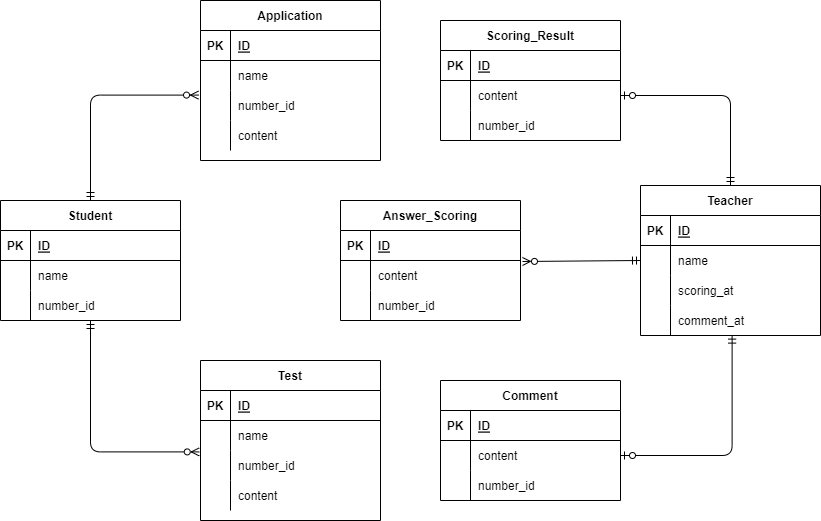

The diagram above was exported from draw.io. Its source (the exported page's mxGraphModel, read from the mxfile embedded in the PNG):
<mxGraphModel dx="982" dy="567" grid="1" gridSize="10" guides="1" tooltips="1" connect="1" arrows="1" fold="1" page="1" pageScale="1" pageWidth="827" pageHeight="1169" math="0" shadow="0">
  <root>
    <mxCell id="0" />
    <mxCell id="1" parent="0" />
    <mxCell id="2" value="Application" style="shape=table;startSize=30;container=1;collapsible=1;childLayout=tableLayout;fixedRows=1;rowLines=0;fontStyle=1;align=center;resizeLast=1;" vertex="1" parent="1">
      <mxGeometry x="200" y="20" width="180" height="160" as="geometry" />
    </mxCell>
    <mxCell id="3" value="" style="shape=partialRectangle;collapsible=0;dropTarget=0;pointerEvents=0;fillColor=none;top=0;left=0;bottom=1;right=0;points=[[0,0.5],[1,0.5]];portConstraint=eastwest;" vertex="1" parent="2">
      <mxGeometry y="30" width="180" height="30" as="geometry" />
    </mxCell>
    <mxCell id="4" value="PK" style="shape=partialRectangle;connectable=0;fillColor=none;top=0;left=0;bottom=0;right=0;fontStyle=1;overflow=hidden;" vertex="1" parent="3">
      <mxGeometry width="30" height="30" as="geometry">
        <mxRectangle width="30" height="30" as="alternateBounds" />
      </mxGeometry>
    </mxCell>
    <mxCell id="5" value="ID" style="shape=partialRectangle;connectable=0;fillColor=none;top=0;left=0;bottom=0;right=0;align=left;spacingLeft=6;fontStyle=5;overflow=hidden;" vertex="1" parent="3">
      <mxGeometry x="30" width="150" height="30" as="geometry">
        <mxRectangle width="150" height="30" as="alternateBounds" />
      </mxGeometry>
    </mxCell>
    <mxCell id="6" value="" style="shape=partialRectangle;collapsible=0;dropTarget=0;pointerEvents=0;fillColor=none;top=0;left=0;bottom=0;right=0;points=[[0,0.5],[1,0.5]];portConstraint=eastwest;" vertex="1" parent="2">
      <mxGeometry y="60" width="180" height="30" as="geometry" />
    </mxCell>
    <mxCell id="7" value="" style="shape=partialRectangle;connectable=0;fillColor=none;top=0;left=0;bottom=0;right=0;editable=1;overflow=hidden;" vertex="1" parent="6">
      <mxGeometry width="30" height="30" as="geometry">
        <mxRectangle width="30" height="30" as="alternateBounds" />
      </mxGeometry>
    </mxCell>
    <mxCell id="8" value="name" style="shape=partialRectangle;connectable=0;fillColor=none;top=0;left=0;bottom=0;right=0;align=left;spacingLeft=6;overflow=hidden;" vertex="1" parent="6">
      <mxGeometry x="30" width="150" height="30" as="geometry">
        <mxRectangle width="150" height="30" as="alternateBounds" />
      </mxGeometry>
    </mxCell>
    <mxCell id="9" value="" style="shape=partialRectangle;collapsible=0;dropTarget=0;pointerEvents=0;fillColor=none;top=0;left=0;bottom=0;right=0;points=[[0,0.5],[1,0.5]];portConstraint=eastwest;" vertex="1" parent="2">
      <mxGeometry y="90" width="180" height="30" as="geometry" />
    </mxCell>
    <mxCell id="10" value="" style="shape=partialRectangle;connectable=0;fillColor=none;top=0;left=0;bottom=0;right=0;editable=1;overflow=hidden;" vertex="1" parent="9">
      <mxGeometry width="30" height="30" as="geometry">
        <mxRectangle width="30" height="30" as="alternateBounds" />
      </mxGeometry>
    </mxCell>
    <mxCell id="11" value="number_id" style="shape=partialRectangle;connectable=0;fillColor=none;top=0;left=0;bottom=0;right=0;align=left;spacingLeft=6;overflow=hidden;" vertex="1" parent="9">
      <mxGeometry x="30" width="150" height="30" as="geometry">
        <mxRectangle width="150" height="30" as="alternateBounds" />
      </mxGeometry>
    </mxCell>
    <mxCell id="12" value="" style="shape=partialRectangle;collapsible=0;dropTarget=0;pointerEvents=0;fillColor=none;top=0;left=0;bottom=0;right=0;points=[[0,0.5],[1,0.5]];portConstraint=eastwest;" vertex="1" parent="2">
      <mxGeometry y="120" width="180" height="30" as="geometry" />
    </mxCell>
    <mxCell id="13" value="" style="shape=partialRectangle;connectable=0;fillColor=none;top=0;left=0;bottom=0;right=0;editable=1;overflow=hidden;" vertex="1" parent="12">
      <mxGeometry width="30" height="30" as="geometry">
        <mxRectangle width="30" height="30" as="alternateBounds" />
      </mxGeometry>
    </mxCell>
    <mxCell id="14" value="content" style="shape=partialRectangle;connectable=0;fillColor=none;top=0;left=0;bottom=0;right=0;align=left;spacingLeft=6;overflow=hidden;" vertex="1" parent="12">
      <mxGeometry x="30" width="150" height="30" as="geometry">
        <mxRectangle width="150" height="30" as="alternateBounds" />
      </mxGeometry>
    </mxCell>
    <mxCell id="15" value="Scoring_Result" style="shape=table;startSize=30;container=1;collapsible=1;childLayout=tableLayout;fixedRows=1;rowLines=0;fontStyle=1;align=center;resizeLast=1;" vertex="1" parent="1">
      <mxGeometry x="440" y="40" width="180" height="120" as="geometry" />
    </mxCell>
    <mxCell id="16" value="" style="shape=partialRectangle;collapsible=0;dropTarget=0;pointerEvents=0;fillColor=none;top=0;left=0;bottom=1;right=0;points=[[0,0.5],[1,0.5]];portConstraint=eastwest;" vertex="1" parent="15">
      <mxGeometry y="30" width="180" height="30" as="geometry" />
    </mxCell>
    <mxCell id="17" value="PK" style="shape=partialRectangle;connectable=0;fillColor=none;top=0;left=0;bottom=0;right=0;fontStyle=1;overflow=hidden;" vertex="1" parent="16">
      <mxGeometry width="30" height="30" as="geometry">
        <mxRectangle width="30" height="30" as="alternateBounds" />
      </mxGeometry>
    </mxCell>
    <mxCell id="18" value="ID" style="shape=partialRectangle;connectable=0;fillColor=none;top=0;left=0;bottom=0;right=0;align=left;spacingLeft=6;fontStyle=5;overflow=hidden;" vertex="1" parent="16">
      <mxGeometry x="30" width="150" height="30" as="geometry">
        <mxRectangle width="150" height="30" as="alternateBounds" />
      </mxGeometry>
    </mxCell>
    <mxCell id="19" value="" style="shape=partialRectangle;collapsible=0;dropTarget=0;pointerEvents=0;fillColor=none;top=0;left=0;bottom=0;right=0;points=[[0,0.5],[1,0.5]];portConstraint=eastwest;" vertex="1" parent="15">
      <mxGeometry y="60" width="180" height="30" as="geometry" />
    </mxCell>
    <mxCell id="20" value="" style="shape=partialRectangle;connectable=0;fillColor=none;top=0;left=0;bottom=0;right=0;editable=1;overflow=hidden;" vertex="1" parent="19">
      <mxGeometry width="30" height="30" as="geometry">
        <mxRectangle width="30" height="30" as="alternateBounds" />
      </mxGeometry>
    </mxCell>
    <mxCell id="21" value="content" style="shape=partialRectangle;connectable=0;fillColor=none;top=0;left=0;bottom=0;right=0;align=left;spacingLeft=6;overflow=hidden;" vertex="1" parent="19">
      <mxGeometry x="30" width="150" height="30" as="geometry">
        <mxRectangle width="150" height="30" as="alternateBounds" />
      </mxGeometry>
    </mxCell>
    <mxCell id="22" value="" style="shape=partialRectangle;collapsible=0;dropTarget=0;pointerEvents=0;fillColor=none;top=0;left=0;bottom=0;right=0;points=[[0,0.5],[1,0.5]];portConstraint=eastwest;" vertex="1" parent="15">
      <mxGeometry y="90" width="180" height="30" as="geometry" />
    </mxCell>
    <mxCell id="23" value="" style="shape=partialRectangle;connectable=0;fillColor=none;top=0;left=0;bottom=0;right=0;editable=1;overflow=hidden;" vertex="1" parent="22">
      <mxGeometry width="30" height="30" as="geometry">
        <mxRectangle width="30" height="30" as="alternateBounds" />
      </mxGeometry>
    </mxCell>
    <mxCell id="24" value="number_id" style="shape=partialRectangle;connectable=0;fillColor=none;top=0;left=0;bottom=0;right=0;align=left;spacingLeft=6;overflow=hidden;" vertex="1" parent="22">
      <mxGeometry x="30" width="150" height="30" as="geometry">
        <mxRectangle width="150" height="30" as="alternateBounds" />
      </mxGeometry>
    </mxCell>
    <mxCell id="81" style="edgeStyle=orthogonalEdgeStyle;html=1;exitX=0.5;exitY=0;exitDx=0;exitDy=0;entryX=-0.011;entryY=0.153;entryDx=0;entryDy=0;entryPerimeter=0;startArrow=ERmandOne;startFill=0;endArrow=ERzeroToMany;endFill=0;" edge="1" parent="1" source="28" target="9">
      <mxGeometry relative="1" as="geometry" />
    </mxCell>
    <mxCell id="83" style="edgeStyle=orthogonalEdgeStyle;html=1;exitX=0.5;exitY=1;exitDx=0;exitDy=0;entryX=-0.007;entryY=0.047;entryDx=0;entryDy=0;entryPerimeter=0;startArrow=ERmandOne;startFill=0;endArrow=ERzeroToMany;endFill=0;" edge="1" parent="1" source="28" target="48">
      <mxGeometry relative="1" as="geometry" />
    </mxCell>
    <mxCell id="28" value="Student" style="shape=table;startSize=30;container=1;collapsible=1;childLayout=tableLayout;fixedRows=1;rowLines=0;fontStyle=1;align=center;resizeLast=1;" vertex="1" parent="1">
      <mxGeometry y="220" width="180" height="120" as="geometry" />
    </mxCell>
    <mxCell id="29" value="" style="shape=partialRectangle;collapsible=0;dropTarget=0;pointerEvents=0;fillColor=none;top=0;left=0;bottom=1;right=0;points=[[0,0.5],[1,0.5]];portConstraint=eastwest;" vertex="1" parent="28">
      <mxGeometry y="30" width="180" height="30" as="geometry" />
    </mxCell>
    <mxCell id="30" value="PK" style="shape=partialRectangle;connectable=0;fillColor=none;top=0;left=0;bottom=0;right=0;fontStyle=1;overflow=hidden;" vertex="1" parent="29">
      <mxGeometry width="30" height="30" as="geometry">
        <mxRectangle width="30" height="30" as="alternateBounds" />
      </mxGeometry>
    </mxCell>
    <mxCell id="31" value="ID" style="shape=partialRectangle;connectable=0;fillColor=none;top=0;left=0;bottom=0;right=0;align=left;spacingLeft=6;fontStyle=5;overflow=hidden;" vertex="1" parent="29">
      <mxGeometry x="30" width="150" height="30" as="geometry">
        <mxRectangle width="150" height="30" as="alternateBounds" />
      </mxGeometry>
    </mxCell>
    <mxCell id="32" value="" style="shape=partialRectangle;collapsible=0;dropTarget=0;pointerEvents=0;fillColor=none;top=0;left=0;bottom=0;right=0;points=[[0,0.5],[1,0.5]];portConstraint=eastwest;" vertex="1" parent="28">
      <mxGeometry y="60" width="180" height="30" as="geometry" />
    </mxCell>
    <mxCell id="33" value="" style="shape=partialRectangle;connectable=0;fillColor=none;top=0;left=0;bottom=0;right=0;editable=1;overflow=hidden;" vertex="1" parent="32">
      <mxGeometry width="30" height="30" as="geometry">
        <mxRectangle width="30" height="30" as="alternateBounds" />
      </mxGeometry>
    </mxCell>
    <mxCell id="34" value="name" style="shape=partialRectangle;connectable=0;fillColor=none;top=0;left=0;bottom=0;right=0;align=left;spacingLeft=6;overflow=hidden;" vertex="1" parent="32">
      <mxGeometry x="30" width="150" height="30" as="geometry">
        <mxRectangle width="150" height="30" as="alternateBounds" />
      </mxGeometry>
    </mxCell>
    <mxCell id="35" value="" style="shape=partialRectangle;collapsible=0;dropTarget=0;pointerEvents=0;fillColor=none;top=0;left=0;bottom=0;right=0;points=[[0,0.5],[1,0.5]];portConstraint=eastwest;" vertex="1" parent="28">
      <mxGeometry y="90" width="180" height="30" as="geometry" />
    </mxCell>
    <mxCell id="36" value="" style="shape=partialRectangle;connectable=0;fillColor=none;top=0;left=0;bottom=0;right=0;editable=1;overflow=hidden;" vertex="1" parent="35">
      <mxGeometry width="30" height="30" as="geometry">
        <mxRectangle width="30" height="30" as="alternateBounds" />
      </mxGeometry>
    </mxCell>
    <mxCell id="37" value="number_id" style="shape=partialRectangle;connectable=0;fillColor=none;top=0;left=0;bottom=0;right=0;align=left;spacingLeft=6;overflow=hidden;" vertex="1" parent="35">
      <mxGeometry x="30" width="150" height="30" as="geometry">
        <mxRectangle width="150" height="30" as="alternateBounds" />
      </mxGeometry>
    </mxCell>
    <mxCell id="41" value="Test" style="shape=table;startSize=30;container=1;collapsible=1;childLayout=tableLayout;fixedRows=1;rowLines=0;fontStyle=1;align=center;resizeLast=1;" vertex="1" parent="1">
      <mxGeometry x="200" y="380" width="180" height="160" as="geometry" />
    </mxCell>
    <mxCell id="42" value="" style="shape=partialRectangle;collapsible=0;dropTarget=0;pointerEvents=0;fillColor=none;top=0;left=0;bottom=1;right=0;points=[[0,0.5],[1,0.5]];portConstraint=eastwest;" vertex="1" parent="41">
      <mxGeometry y="30" width="180" height="30" as="geometry" />
    </mxCell>
    <mxCell id="43" value="PK" style="shape=partialRectangle;connectable=0;fillColor=none;top=0;left=0;bottom=0;right=0;fontStyle=1;overflow=hidden;" vertex="1" parent="42">
      <mxGeometry width="30" height="30" as="geometry">
        <mxRectangle width="30" height="30" as="alternateBounds" />
      </mxGeometry>
    </mxCell>
    <mxCell id="44" value="ID" style="shape=partialRectangle;connectable=0;fillColor=none;top=0;left=0;bottom=0;right=0;align=left;spacingLeft=6;fontStyle=5;overflow=hidden;" vertex="1" parent="42">
      <mxGeometry x="30" width="150" height="30" as="geometry">
        <mxRectangle width="150" height="30" as="alternateBounds" />
      </mxGeometry>
    </mxCell>
    <mxCell id="45" value="" style="shape=partialRectangle;collapsible=0;dropTarget=0;pointerEvents=0;fillColor=none;top=0;left=0;bottom=0;right=0;points=[[0,0.5],[1,0.5]];portConstraint=eastwest;" vertex="1" parent="41">
      <mxGeometry y="60" width="180" height="30" as="geometry" />
    </mxCell>
    <mxCell id="46" value="" style="shape=partialRectangle;connectable=0;fillColor=none;top=0;left=0;bottom=0;right=0;editable=1;overflow=hidden;" vertex="1" parent="45">
      <mxGeometry width="30" height="30" as="geometry">
        <mxRectangle width="30" height="30" as="alternateBounds" />
      </mxGeometry>
    </mxCell>
    <mxCell id="47" value="name" style="shape=partialRectangle;connectable=0;fillColor=none;top=0;left=0;bottom=0;right=0;align=left;spacingLeft=6;overflow=hidden;" vertex="1" parent="45">
      <mxGeometry x="30" width="150" height="30" as="geometry">
        <mxRectangle width="150" height="30" as="alternateBounds" />
      </mxGeometry>
    </mxCell>
    <mxCell id="48" value="" style="shape=partialRectangle;collapsible=0;dropTarget=0;pointerEvents=0;fillColor=none;top=0;left=0;bottom=0;right=0;points=[[0,0.5],[1,0.5]];portConstraint=eastwest;" vertex="1" parent="41">
      <mxGeometry y="90" width="180" height="30" as="geometry" />
    </mxCell>
    <mxCell id="49" value="" style="shape=partialRectangle;connectable=0;fillColor=none;top=0;left=0;bottom=0;right=0;editable=1;overflow=hidden;" vertex="1" parent="48">
      <mxGeometry width="30" height="30" as="geometry">
        <mxRectangle width="30" height="30" as="alternateBounds" />
      </mxGeometry>
    </mxCell>
    <mxCell id="50" value="number_id" style="shape=partialRectangle;connectable=0;fillColor=none;top=0;left=0;bottom=0;right=0;align=left;spacingLeft=6;overflow=hidden;" vertex="1" parent="48">
      <mxGeometry x="30" width="150" height="30" as="geometry">
        <mxRectangle width="150" height="30" as="alternateBounds" />
      </mxGeometry>
    </mxCell>
    <mxCell id="51" value="" style="shape=partialRectangle;collapsible=0;dropTarget=0;pointerEvents=0;fillColor=none;top=0;left=0;bottom=0;right=0;points=[[0,0.5],[1,0.5]];portConstraint=eastwest;" vertex="1" parent="41">
      <mxGeometry y="120" width="180" height="30" as="geometry" />
    </mxCell>
    <mxCell id="52" value="" style="shape=partialRectangle;connectable=0;fillColor=none;top=0;left=0;bottom=0;right=0;editable=1;overflow=hidden;" vertex="1" parent="51">
      <mxGeometry width="30" height="30" as="geometry">
        <mxRectangle width="30" height="30" as="alternateBounds" />
      </mxGeometry>
    </mxCell>
    <mxCell id="53" value="content" style="shape=partialRectangle;connectable=0;fillColor=none;top=0;left=0;bottom=0;right=0;align=left;spacingLeft=6;overflow=hidden;" vertex="1" parent="51">
      <mxGeometry x="30" width="150" height="30" as="geometry">
        <mxRectangle width="150" height="30" as="alternateBounds" />
      </mxGeometry>
    </mxCell>
    <mxCell id="54" value="Comment" style="shape=table;startSize=30;container=1;collapsible=1;childLayout=tableLayout;fixedRows=1;rowLines=0;fontStyle=1;align=center;resizeLast=1;" vertex="1" parent="1">
      <mxGeometry x="440" y="400" width="180" height="120" as="geometry" />
    </mxCell>
    <mxCell id="55" value="" style="shape=partialRectangle;collapsible=0;dropTarget=0;pointerEvents=0;fillColor=none;top=0;left=0;bottom=1;right=0;points=[[0,0.5],[1,0.5]];portConstraint=eastwest;" vertex="1" parent="54">
      <mxGeometry y="30" width="180" height="30" as="geometry" />
    </mxCell>
    <mxCell id="56" value="PK" style="shape=partialRectangle;connectable=0;fillColor=none;top=0;left=0;bottom=0;right=0;fontStyle=1;overflow=hidden;" vertex="1" parent="55">
      <mxGeometry width="30" height="30" as="geometry">
        <mxRectangle width="30" height="30" as="alternateBounds" />
      </mxGeometry>
    </mxCell>
    <mxCell id="57" value="ID" style="shape=partialRectangle;connectable=0;fillColor=none;top=0;left=0;bottom=0;right=0;align=left;spacingLeft=6;fontStyle=5;overflow=hidden;" vertex="1" parent="55">
      <mxGeometry x="30" width="150" height="30" as="geometry">
        <mxRectangle width="150" height="30" as="alternateBounds" />
      </mxGeometry>
    </mxCell>
    <mxCell id="58" value="" style="shape=partialRectangle;collapsible=0;dropTarget=0;pointerEvents=0;fillColor=none;top=0;left=0;bottom=0;right=0;points=[[0,0.5],[1,0.5]];portConstraint=eastwest;" vertex="1" parent="54">
      <mxGeometry y="60" width="180" height="30" as="geometry" />
    </mxCell>
    <mxCell id="59" value="" style="shape=partialRectangle;connectable=0;fillColor=none;top=0;left=0;bottom=0;right=0;editable=1;overflow=hidden;" vertex="1" parent="58">
      <mxGeometry width="30" height="30" as="geometry">
        <mxRectangle width="30" height="30" as="alternateBounds" />
      </mxGeometry>
    </mxCell>
    <mxCell id="60" value="content" style="shape=partialRectangle;connectable=0;fillColor=none;top=0;left=0;bottom=0;right=0;align=left;spacingLeft=6;overflow=hidden;" vertex="1" parent="58">
      <mxGeometry x="30" width="150" height="30" as="geometry">
        <mxRectangle width="150" height="30" as="alternateBounds" />
      </mxGeometry>
    </mxCell>
    <mxCell id="61" value="" style="shape=partialRectangle;collapsible=0;dropTarget=0;pointerEvents=0;fillColor=none;top=0;left=0;bottom=0;right=0;points=[[0,0.5],[1,0.5]];portConstraint=eastwest;" vertex="1" parent="54">
      <mxGeometry y="90" width="180" height="30" as="geometry" />
    </mxCell>
    <mxCell id="62" value="" style="shape=partialRectangle;connectable=0;fillColor=none;top=0;left=0;bottom=0;right=0;editable=1;overflow=hidden;" vertex="1" parent="61">
      <mxGeometry width="30" height="30" as="geometry">
        <mxRectangle width="30" height="30" as="alternateBounds" />
      </mxGeometry>
    </mxCell>
    <mxCell id="63" value="number_id" style="shape=partialRectangle;connectable=0;fillColor=none;top=0;left=0;bottom=0;right=0;align=left;spacingLeft=6;overflow=hidden;" vertex="1" parent="61">
      <mxGeometry x="30" width="150" height="30" as="geometry">
        <mxRectangle width="150" height="30" as="alternateBounds" />
      </mxGeometry>
    </mxCell>
    <mxCell id="110" style="edgeStyle=orthogonalEdgeStyle;html=1;exitX=0.5;exitY=0;exitDx=0;exitDy=0;startArrow=ERmandOne;startFill=0;endArrow=ERzeroToOne;endFill=0;" edge="1" parent="1" source="67" target="19">
      <mxGeometry relative="1" as="geometry" />
    </mxCell>
    <mxCell id="67" value="Teacher" style="shape=table;startSize=30;container=1;collapsible=1;childLayout=tableLayout;fixedRows=1;rowLines=0;fontStyle=1;align=center;resizeLast=1;" vertex="1" parent="1">
      <mxGeometry x="640" y="205" width="180" height="150" as="geometry" />
    </mxCell>
    <mxCell id="68" value="" style="shape=partialRectangle;collapsible=0;dropTarget=0;pointerEvents=0;fillColor=none;top=0;left=0;bottom=1;right=0;points=[[0,0.5],[1,0.5]];portConstraint=eastwest;" vertex="1" parent="67">
      <mxGeometry y="30" width="180" height="30" as="geometry" />
    </mxCell>
    <mxCell id="69" value="PK" style="shape=partialRectangle;connectable=0;fillColor=none;top=0;left=0;bottom=0;right=0;fontStyle=1;overflow=hidden;" vertex="1" parent="68">
      <mxGeometry width="30" height="30" as="geometry">
        <mxRectangle width="30" height="30" as="alternateBounds" />
      </mxGeometry>
    </mxCell>
    <mxCell id="70" value="ID" style="shape=partialRectangle;connectable=0;fillColor=none;top=0;left=0;bottom=0;right=0;align=left;spacingLeft=6;fontStyle=5;overflow=hidden;" vertex="1" parent="68">
      <mxGeometry x="30" width="150" height="30" as="geometry">
        <mxRectangle width="150" height="30" as="alternateBounds" />
      </mxGeometry>
    </mxCell>
    <mxCell id="71" value="" style="shape=partialRectangle;collapsible=0;dropTarget=0;pointerEvents=0;fillColor=none;top=0;left=0;bottom=0;right=0;points=[[0,0.5],[1,0.5]];portConstraint=eastwest;" vertex="1" parent="67">
      <mxGeometry y="60" width="180" height="30" as="geometry" />
    </mxCell>
    <mxCell id="72" value="" style="shape=partialRectangle;connectable=0;fillColor=none;top=0;left=0;bottom=0;right=0;editable=1;overflow=hidden;" vertex="1" parent="71">
      <mxGeometry width="30" height="30" as="geometry">
        <mxRectangle width="30" height="30" as="alternateBounds" />
      </mxGeometry>
    </mxCell>
    <mxCell id="73" value="name" style="shape=partialRectangle;connectable=0;fillColor=none;top=0;left=0;bottom=0;right=0;align=left;spacingLeft=6;overflow=hidden;" vertex="1" parent="71">
      <mxGeometry x="30" width="150" height="30" as="geometry">
        <mxRectangle width="150" height="30" as="alternateBounds" />
      </mxGeometry>
    </mxCell>
    <mxCell id="74" value="" style="shape=partialRectangle;collapsible=0;dropTarget=0;pointerEvents=0;fillColor=none;top=0;left=0;bottom=0;right=0;points=[[0,0.5],[1,0.5]];portConstraint=eastwest;" vertex="1" parent="67">
      <mxGeometry y="90" width="180" height="30" as="geometry" />
    </mxCell>
    <mxCell id="75" value="" style="shape=partialRectangle;connectable=0;fillColor=none;top=0;left=0;bottom=0;right=0;editable=1;overflow=hidden;" vertex="1" parent="74">
      <mxGeometry width="30" height="30" as="geometry">
        <mxRectangle width="30" height="30" as="alternateBounds" />
      </mxGeometry>
    </mxCell>
    <mxCell id="76" value="scoring_at" style="shape=partialRectangle;connectable=0;fillColor=none;top=0;left=0;bottom=0;right=0;align=left;spacingLeft=6;overflow=hidden;" vertex="1" parent="74">
      <mxGeometry x="30" width="150" height="30" as="geometry">
        <mxRectangle width="150" height="30" as="alternateBounds" />
      </mxGeometry>
    </mxCell>
    <mxCell id="77" value="" style="shape=partialRectangle;collapsible=0;dropTarget=0;pointerEvents=0;fillColor=none;top=0;left=0;bottom=0;right=0;points=[[0,0.5],[1,0.5]];portConstraint=eastwest;" vertex="1" parent="67">
      <mxGeometry y="120" width="180" height="30" as="geometry" />
    </mxCell>
    <mxCell id="78" value="" style="shape=partialRectangle;connectable=0;fillColor=none;top=0;left=0;bottom=0;right=0;editable=1;overflow=hidden;" vertex="1" parent="77">
      <mxGeometry width="30" height="30" as="geometry">
        <mxRectangle width="30" height="30" as="alternateBounds" />
      </mxGeometry>
    </mxCell>
    <mxCell id="79" value="comment_at" style="shape=partialRectangle;connectable=0;fillColor=none;top=0;left=0;bottom=0;right=0;align=left;spacingLeft=6;overflow=hidden;" vertex="1" parent="77">
      <mxGeometry x="30" width="150" height="30" as="geometry">
        <mxRectangle width="150" height="30" as="alternateBounds" />
      </mxGeometry>
    </mxCell>
    <mxCell id="86" value="Answer_Scoring" style="shape=table;startSize=30;container=1;collapsible=1;childLayout=tableLayout;fixedRows=1;rowLines=0;fontStyle=1;align=center;resizeLast=1;" vertex="1" parent="1">
      <mxGeometry x="340" y="220" width="180" height="120" as="geometry" />
    </mxCell>
    <mxCell id="87" value="" style="shape=partialRectangle;collapsible=0;dropTarget=0;pointerEvents=0;fillColor=none;top=0;left=0;bottom=1;right=0;points=[[0,0.5],[1,0.5]];portConstraint=eastwest;" vertex="1" parent="86">
      <mxGeometry y="30" width="180" height="30" as="geometry" />
    </mxCell>
    <mxCell id="88" value="PK" style="shape=partialRectangle;connectable=0;fillColor=none;top=0;left=0;bottom=0;right=0;fontStyle=1;overflow=hidden;" vertex="1" parent="87">
      <mxGeometry width="30" height="30" as="geometry">
        <mxRectangle width="30" height="30" as="alternateBounds" />
      </mxGeometry>
    </mxCell>
    <mxCell id="89" value="ID" style="shape=partialRectangle;connectable=0;fillColor=none;top=0;left=0;bottom=0;right=0;align=left;spacingLeft=6;fontStyle=5;overflow=hidden;" vertex="1" parent="87">
      <mxGeometry x="30" width="150" height="30" as="geometry">
        <mxRectangle width="150" height="30" as="alternateBounds" />
      </mxGeometry>
    </mxCell>
    <mxCell id="90" value="" style="shape=partialRectangle;collapsible=0;dropTarget=0;pointerEvents=0;fillColor=none;top=0;left=0;bottom=0;right=0;points=[[0,0.5],[1,0.5]];portConstraint=eastwest;" vertex="1" parent="86">
      <mxGeometry y="60" width="180" height="30" as="geometry" />
    </mxCell>
    <mxCell id="91" value="" style="shape=partialRectangle;connectable=0;fillColor=none;top=0;left=0;bottom=0;right=0;editable=1;overflow=hidden;" vertex="1" parent="90">
      <mxGeometry width="30" height="30" as="geometry">
        <mxRectangle width="30" height="30" as="alternateBounds" />
      </mxGeometry>
    </mxCell>
    <mxCell id="92" value="content" style="shape=partialRectangle;connectable=0;fillColor=none;top=0;left=0;bottom=0;right=0;align=left;spacingLeft=6;overflow=hidden;" vertex="1" parent="90">
      <mxGeometry x="30" width="150" height="30" as="geometry">
        <mxRectangle width="150" height="30" as="alternateBounds" />
      </mxGeometry>
    </mxCell>
    <mxCell id="93" value="" style="shape=partialRectangle;collapsible=0;dropTarget=0;pointerEvents=0;fillColor=none;top=0;left=0;bottom=0;right=0;points=[[0,0.5],[1,0.5]];portConstraint=eastwest;" vertex="1" parent="86">
      <mxGeometry y="90" width="180" height="30" as="geometry" />
    </mxCell>
    <mxCell id="94" value="" style="shape=partialRectangle;connectable=0;fillColor=none;top=0;left=0;bottom=0;right=0;editable=1;overflow=hidden;" vertex="1" parent="93">
      <mxGeometry width="30" height="30" as="geometry">
        <mxRectangle width="30" height="30" as="alternateBounds" />
      </mxGeometry>
    </mxCell>
    <mxCell id="95" value="number_id" style="shape=partialRectangle;connectable=0;fillColor=none;top=0;left=0;bottom=0;right=0;align=left;spacingLeft=6;overflow=hidden;" vertex="1" parent="93">
      <mxGeometry x="30" width="150" height="30" as="geometry">
        <mxRectangle width="150" height="30" as="alternateBounds" />
      </mxGeometry>
    </mxCell>
    <mxCell id="112" style="edgeStyle=orthogonalEdgeStyle;html=1;exitX=1;exitY=0.5;exitDx=0;exitDy=0;entryX=0.509;entryY=0.987;entryDx=0;entryDy=0;entryPerimeter=0;startArrow=ERzeroToOne;startFill=0;endArrow=ERmandOne;endFill=0;" edge="1" parent="1" source="58" target="77">
      <mxGeometry relative="1" as="geometry" />
    </mxCell>
    <mxCell id="115" style="edgeStyle=none;html=1;exitX=0;exitY=0.5;exitDx=0;exitDy=0;entryX=1.011;entryY=0.033;entryDx=0;entryDy=0;entryPerimeter=0;startArrow=ERmandOne;startFill=0;endArrow=ERzeroToMany;endFill=0;" edge="1" parent="1" source="71" target="90">
      <mxGeometry relative="1" as="geometry" />
    </mxCell>
  </root>
</mxGraphModel>